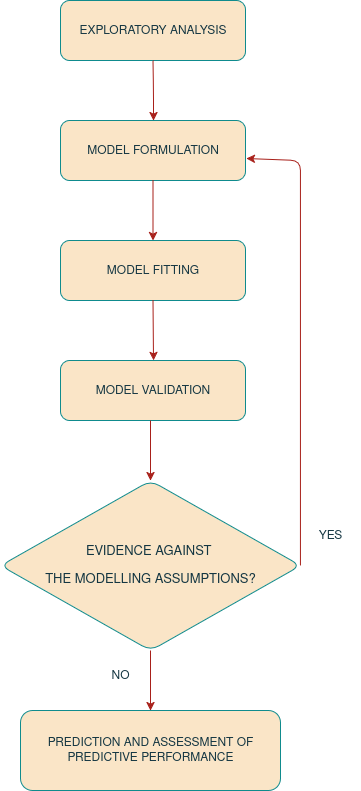

The diagram above was exported from draw.io. Its source (the exported page's mxGraphModel, read from the mxfile embedded in the PNG):
<mxGraphModel dx="1426" dy="842" grid="1" gridSize="10" guides="1" tooltips="1" connect="1" arrows="1" fold="1" page="1" pageScale="1" pageWidth="850" pageHeight="1100" math="0" shadow="0" adaptiveColors="none">
  <root>
    <mxCell id="0" />
    <mxCell id="1" parent="0" />
    <mxCell id="dI5GL497ftJrdAPhv6Av-1" value="EXPLORATORY ANALYSIS" style="rounded=1;whiteSpace=wrap;html=1;align=center;labelBackgroundColor=none;fillColor=#FAE5C7;strokeColor=#0F8B8D;fontColor=#143642;" parent="1" vertex="1">
      <mxGeometry x="300" y="120" width="185" height="60" as="geometry" />
    </mxCell>
    <mxCell id="dI5GL497ftJrdAPhv6Av-2" value="" style="endArrow=classic;html=1;rounded=1;exitX=0.5;exitY=1;exitDx=0;exitDy=0;labelBackgroundColor=none;fontColor=default;strokeColor=#A8201A;" parent="1" source="dI5GL497ftJrdAPhv6Av-1" edge="1">
      <mxGeometry width="50" height="50" relative="1" as="geometry">
        <mxPoint x="400" y="460" as="sourcePoint" />
        <mxPoint x="393" y="240" as="targetPoint" />
        <Array as="points">
          <mxPoint x="393" y="210" />
        </Array>
      </mxGeometry>
    </mxCell>
    <mxCell id="dI5GL497ftJrdAPhv6Av-4" value="MODEL FORMULATION" style="rounded=1;whiteSpace=wrap;html=1;align=center;labelBackgroundColor=none;fillColor=#FAE5C7;strokeColor=#0F8B8D;fontColor=#143642;" parent="1" vertex="1">
      <mxGeometry x="300" y="240" width="185" height="60" as="geometry" />
    </mxCell>
    <mxCell id="dI5GL497ftJrdAPhv6Av-10" value="&lt;div&gt;MODEL FITTING&lt;/div&gt;" style="rounded=1;whiteSpace=wrap;html=1;align=center;labelBackgroundColor=none;fillColor=#FAE5C7;strokeColor=#0F8B8D;fontColor=#143642;" parent="1" vertex="1">
      <mxGeometry x="300" y="360" width="185" height="60" as="geometry" />
    </mxCell>
    <mxCell id="dI5GL497ftJrdAPhv6Av-12" value="" style="endArrow=classic;html=1;rounded=1;exitX=0.5;exitY=1;exitDx=0;exitDy=0;labelBackgroundColor=none;fontColor=default;strokeColor=#A8201A;" parent="1" source="dI5GL497ftJrdAPhv6Av-10" edge="1">
      <mxGeometry width="50" height="50" relative="1" as="geometry">
        <mxPoint x="383" y="460" as="sourcePoint" />
        <mxPoint x="393" y="480" as="targetPoint" />
        <Array as="points">
          <mxPoint x="393" y="480" />
        </Array>
      </mxGeometry>
    </mxCell>
    <mxCell id="dI5GL497ftJrdAPhv6Av-14" value="" style="endArrow=classic;html=1;rounded=1;exitX=0.5;exitY=1;exitDx=0;exitDy=0;entryX=0.5;entryY=0;entryDx=0;entryDy=0;labelBackgroundColor=none;fontColor=default;strokeColor=#A8201A;" parent="1" source="dI5GL497ftJrdAPhv6Av-4" target="dI5GL497ftJrdAPhv6Av-10" edge="1">
      <mxGeometry width="50" height="50" relative="1" as="geometry">
        <mxPoint x="610" y="370" as="sourcePoint" />
        <mxPoint x="737" y="460" as="targetPoint" />
        <Array as="points" />
      </mxGeometry>
    </mxCell>
    <mxCell id="dI5GL497ftJrdAPhv6Av-15" value="MODEL VALIDATION" style="rounded=1;whiteSpace=wrap;html=1;align=center;labelBackgroundColor=none;fillColor=#FAE5C7;strokeColor=#0F8B8D;fontColor=#143642;" parent="1" vertex="1">
      <mxGeometry x="300" y="480" width="185" height="60" as="geometry" />
    </mxCell>
    <mxCell id="dI5GL497ftJrdAPhv6Av-18" value="" style="endArrow=classic;html=1;rounded=1;labelBackgroundColor=none;fontColor=default;strokeColor=#A8201A;" parent="1" edge="1">
      <mxGeometry width="50" height="50" relative="1" as="geometry">
        <mxPoint x="390" y="540" as="sourcePoint" />
        <mxPoint x="390" y="600" as="targetPoint" />
      </mxGeometry>
    </mxCell>
    <mxCell id="dI5GL497ftJrdAPhv6Av-19" value="&lt;p&gt;&lt;font style=&quot;font-size: 13px;&quot;&gt;EVIDENCE AGAINST&amp;nbsp;&lt;/font&gt;&lt;/p&gt;&lt;p&gt;&lt;font style=&quot;font-size: 13px;&quot;&gt;THE MODELLING ASSUMPTIONS?&lt;/font&gt;&lt;/p&gt;" style="rhombus;whiteSpace=wrap;html=1;labelBackgroundColor=none;rounded=1;fillColor=#FAE5C7;strokeColor=#0F8B8D;fontColor=#143642;" parent="1" vertex="1">
      <mxGeometry x="240" y="600" width="300" height="170" as="geometry" />
    </mxCell>
    <mxCell id="dI5GL497ftJrdAPhv6Av-21" value="" style="endArrow=classic;html=1;rounded=1;entryX=1.005;entryY=0.633;entryDx=0;entryDy=0;entryPerimeter=0;exitX=1;exitY=0.5;exitDx=0;exitDy=0;labelBackgroundColor=none;fontColor=default;strokeColor=#A8201A;" parent="1" source="dI5GL497ftJrdAPhv6Av-19" target="dI5GL497ftJrdAPhv6Av-4" edge="1">
      <mxGeometry width="50" height="50" relative="1" as="geometry">
        <mxPoint x="540" y="690" as="sourcePoint" />
        <mxPoint x="490" y="278" as="targetPoint" />
        <Array as="points">
          <mxPoint x="540" y="280" />
        </Array>
      </mxGeometry>
    </mxCell>
    <mxCell id="dI5GL497ftJrdAPhv6Av-22" value="YES" style="text;strokeColor=none;align=center;fillColor=none;html=1;verticalAlign=middle;whiteSpace=wrap;rounded=1;labelBackgroundColor=none;fontColor=#143642;" parent="1" vertex="1">
      <mxGeometry x="540" y="640" width="60" height="30" as="geometry" />
    </mxCell>
    <mxCell id="dI5GL497ftJrdAPhv6Av-23" value="NO" style="text;strokeColor=none;align=center;fillColor=none;html=1;verticalAlign=middle;whiteSpace=wrap;rounded=1;labelBackgroundColor=none;fontColor=#143642;" parent="1" vertex="1">
      <mxGeometry x="330" y="780" width="60" height="30" as="geometry" />
    </mxCell>
    <mxCell id="dI5GL497ftJrdAPhv6Av-24" value="" style="endArrow=classic;html=1;rounded=1;labelBackgroundColor=none;fontColor=default;strokeColor=#A8201A;" parent="1" edge="1">
      <mxGeometry width="50" height="50" relative="1" as="geometry">
        <mxPoint x="390" y="770" as="sourcePoint" />
        <mxPoint x="390" y="830" as="targetPoint" />
      </mxGeometry>
    </mxCell>
    <mxCell id="dI5GL497ftJrdAPhv6Av-25" value="PREDICTION AND ASSESSMENT OF PREDICTIVE PERFORMANCE" style="rounded=1;whiteSpace=wrap;html=1;align=center;labelBackgroundColor=none;fillColor=#FAE5C7;strokeColor=#0F8B8D;fontColor=#143642;" parent="1" vertex="1">
      <mxGeometry x="260" y="830" width="260" height="80" as="geometry" />
    </mxCell>
  </root>
</mxGraphModel>